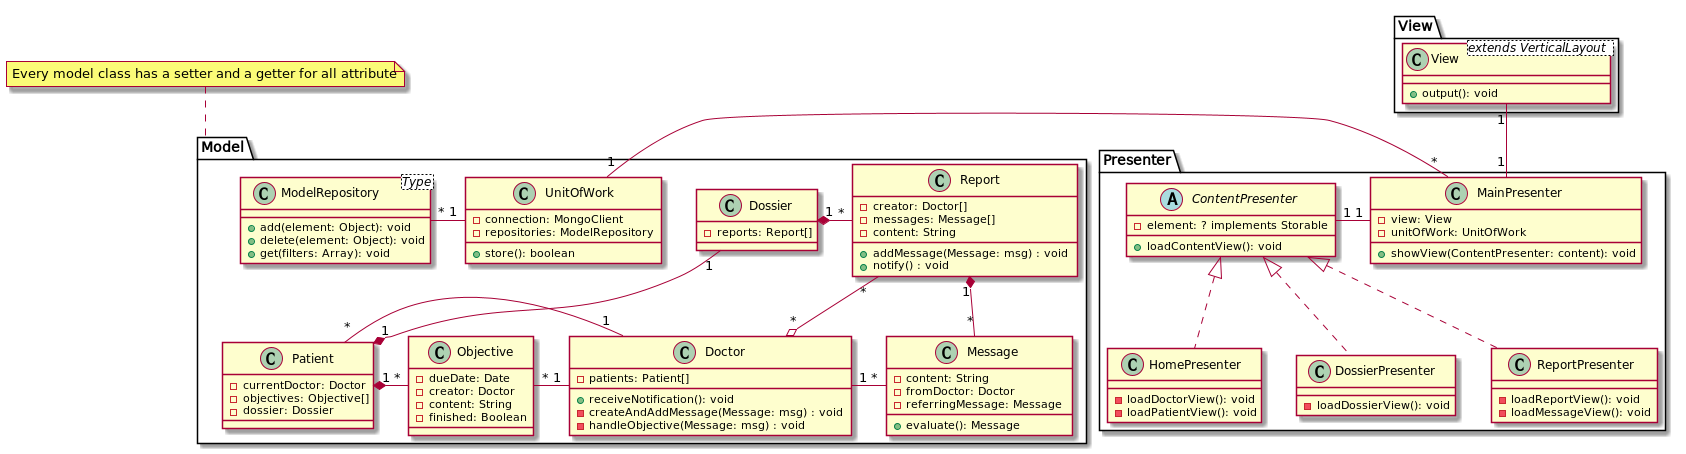

The diagram above was rendered by PlantUML. Its source (embedded in the PNG):
@startuml
package Presenter {
       class MainPresenter{
           -view: View
           -unitOfWork: UnitOfWork
           +showView(ContentPresenter: content): void
       }
       abstract class ContentPresenter{
          - element: ? implements Storable
          +loadContentView(): void
       }
       class HomePresenter{
       - loadDoctorView(): void
       - loadPatientView(): void
       }
       class DossierPresenter{
       - loadDossierView(): void
       }
       class ReportPresenter{
       - loadReportView(): void
       - loadMessageView(): void
       }


}
package View {
    class View<extends VerticalLayout>{
        +output(): void
    }
}
package Model {
    class Doctor{
        -patients: Patient[]
        +receiveNotification(): void
        -createAndAddMessage(Message: msg) : void
        -handleObjective(Message: msg) : void
    }

    class Patient{
        -currentDoctor: Doctor
        -objectives: Objective[]
        -dossier: Dossier
    }

    class Objective{
        -dueDate: Date
        -creator: Doctor
        -content: String
        -finished: Boolean

    }

    class Report{
        -creator: Doctor[]
        -messages: Message[]
        -content: String
        +addMessage(Message: msg) : void
        +notify() : void
    }

    class Dossier{
        -reports: Report[]
    }

    class Message{
        -content: String
        -fromDoctor: Doctor
        -referringMessage: Message
        +evaluate(): Message
    }
    class ModelRepository<Type>{
        +add(element: Object): void
        +delete(element: Object): void
        +get(filters: Array): void
    }
    class UnitOfWork{
        - connection: MongoClient
        - repositories: ModelRepository
        + store(): boolean
    }
}

Report "1" *-- "*" Message
Report "*" -left-o "*" Doctor
Patient "1" *- "*" Objective
Report "*" -right* "1" Dossier
Dossier "1" --* "1" Patient
Objective "*" - "1" Doctor
Doctor "1" - "*" Patient
Message "*" -left- "1" Doctor
UnitOfWork "1" -left- "*" ModelRepository
UnitOfWork "1" -left- "*" MainPresenter


View "1" -- "1" MainPresenter
ContentPresenter "1" - "1" MainPresenter
ContentPresenter <|.. HomePresenter
ContentPresenter <|.. DossierPresenter
ContentPresenter <|.. ReportPresenter

note top of Model: Every model class has a setter and a getter for all attribute

@enduml